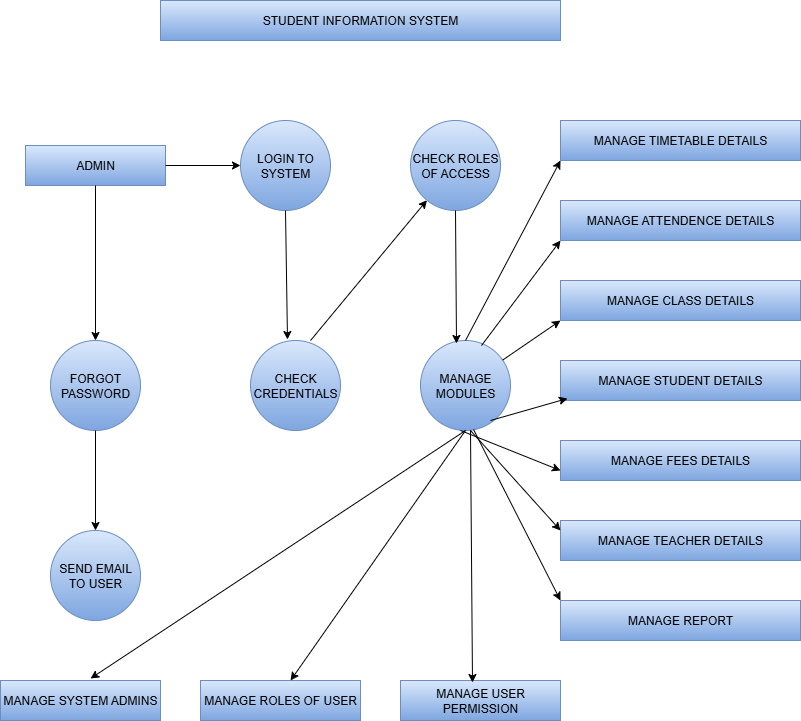

The diagram above was exported from draw.io. Its source (the exported page's mxGraphModel, read from the mxfile embedded in the PNG):
<mxGraphModel dx="872" dy="465" grid="1" gridSize="10" guides="1" tooltips="1" connect="1" arrows="1" fold="1" page="1" pageScale="1" pageWidth="850" pageHeight="1100" math="0" shadow="0">
  <root>
    <mxCell id="0" />
    <mxCell id="1" parent="0" />
    <mxCell id="Bk89SRWlJi07aHxVKpmh-1" value="STUDENT INFORMATION SYSTEM" style="rounded=0;whiteSpace=wrap;html=1;fillColor=#dae8fc;strokeColor=#6c8ebf;gradientColor=#7ea6e0;" vertex="1" parent="1">
      <mxGeometry x="200" y="40" width="400" height="40" as="geometry" />
    </mxCell>
    <mxCell id="Bk89SRWlJi07aHxVKpmh-2" value="ADMIN" style="rounded=0;whiteSpace=wrap;html=1;fillColor=#dae8fc;gradientColor=#7ea6e0;strokeColor=#6c8ebf;" vertex="1" parent="1">
      <mxGeometry x="65" y="185" width="140" height="40" as="geometry" />
    </mxCell>
    <mxCell id="Bk89SRWlJi07aHxVKpmh-3" value="LOGIN TO SYSTEM" style="ellipse;whiteSpace=wrap;html=1;aspect=fixed;fillColor=#dae8fc;strokeColor=#6c8ebf;gradientColor=#7ea6e0;" vertex="1" parent="1">
      <mxGeometry x="280" y="160" width="90" height="90" as="geometry" />
    </mxCell>
    <mxCell id="Bk89SRWlJi07aHxVKpmh-4" value="CHECK ROLES OF ACCESS" style="ellipse;whiteSpace=wrap;html=1;aspect=fixed;fillColor=#dae8fc;strokeColor=#6c8ebf;gradientColor=#7ea6e0;" vertex="1" parent="1">
      <mxGeometry x="450" y="160" width="90" height="90" as="geometry" />
    </mxCell>
    <mxCell id="Bk89SRWlJi07aHxVKpmh-6" value="SEND EMAIL TO USER" style="ellipse;whiteSpace=wrap;html=1;aspect=fixed;fillColor=#dae8fc;gradientColor=#7ea6e0;strokeColor=#6c8ebf;" vertex="1" parent="1">
      <mxGeometry x="90" y="570" width="90" height="90" as="geometry" />
    </mxCell>
    <mxCell id="Bk89SRWlJi07aHxVKpmh-7" value="FORGOT PASSWORD" style="ellipse;whiteSpace=wrap;html=1;aspect=fixed;fillColor=#dae8fc;gradientColor=#7ea6e0;strokeColor=#6c8ebf;" vertex="1" parent="1">
      <mxGeometry x="90" y="380" width="90" height="90" as="geometry" />
    </mxCell>
    <mxCell id="Bk89SRWlJi07aHxVKpmh-8" value="MANAGE MODULES" style="ellipse;whiteSpace=wrap;html=1;aspect=fixed;fillColor=#dae8fc;strokeColor=#6c8ebf;gradientColor=#7ea6e0;" vertex="1" parent="1">
      <mxGeometry x="460" y="380" width="90" height="90" as="geometry" />
    </mxCell>
    <mxCell id="Bk89SRWlJi07aHxVKpmh-9" value="CHECK CREDENTIALS" style="ellipse;whiteSpace=wrap;html=1;aspect=fixed;fillColor=#dae8fc;gradientColor=#7ea6e0;strokeColor=#6c8ebf;" vertex="1" parent="1">
      <mxGeometry x="290" y="380" width="90" height="90" as="geometry" />
    </mxCell>
    <mxCell id="Bk89SRWlJi07aHxVKpmh-17" value="MANAGE TIMETABLE DETAILS" style="rounded=0;whiteSpace=wrap;html=1;fillColor=#dae8fc;gradientColor=#7ea6e0;strokeColor=#6c8ebf;" vertex="1" parent="1">
      <mxGeometry x="600" y="160" width="240" height="40" as="geometry" />
    </mxCell>
    <mxCell id="Bk89SRWlJi07aHxVKpmh-18" value="MANAGE ATTENDENCE DETAILS" style="rounded=0;whiteSpace=wrap;html=1;fillColor=#dae8fc;gradientColor=#7ea6e0;strokeColor=#6c8ebf;" vertex="1" parent="1">
      <mxGeometry x="600" y="240" width="240" height="40" as="geometry" />
    </mxCell>
    <mxCell id="Bk89SRWlJi07aHxVKpmh-19" value="MANAGE CLASS DETAILS" style="rounded=0;whiteSpace=wrap;html=1;fillColor=#dae8fc;gradientColor=#7ea6e0;strokeColor=#6c8ebf;" vertex="1" parent="1">
      <mxGeometry x="600" y="320" width="240" height="40" as="geometry" />
    </mxCell>
    <mxCell id="Bk89SRWlJi07aHxVKpmh-20" value="MANAGE STUDENT DETAILS" style="rounded=0;whiteSpace=wrap;html=1;fillColor=#dae8fc;gradientColor=#7ea6e0;strokeColor=#6c8ebf;" vertex="1" parent="1">
      <mxGeometry x="600" y="400" width="240" height="40" as="geometry" />
    </mxCell>
    <mxCell id="Bk89SRWlJi07aHxVKpmh-21" value="MANAGE FEES DETAILS" style="rounded=0;whiteSpace=wrap;html=1;fillColor=#dae8fc;gradientColor=#7ea6e0;strokeColor=#6c8ebf;" vertex="1" parent="1">
      <mxGeometry x="600" y="480" width="240" height="40" as="geometry" />
    </mxCell>
    <mxCell id="Bk89SRWlJi07aHxVKpmh-22" value="MANAGE TEACHER DETAILS" style="rounded=0;whiteSpace=wrap;html=1;fillColor=#dae8fc;gradientColor=#7ea6e0;strokeColor=#6c8ebf;" vertex="1" parent="1">
      <mxGeometry x="600" y="560" width="240" height="40" as="geometry" />
    </mxCell>
    <mxCell id="Bk89SRWlJi07aHxVKpmh-23" value="MANAGE REPORT" style="rounded=0;whiteSpace=wrap;html=1;fillColor=#dae8fc;gradientColor=#7ea6e0;strokeColor=#6c8ebf;" vertex="1" parent="1">
      <mxGeometry x="600" y="640" width="240" height="40" as="geometry" />
    </mxCell>
    <mxCell id="Bk89SRWlJi07aHxVKpmh-24" value="MANAGE SYSTEM ADMINS" style="rounded=0;whiteSpace=wrap;html=1;fillColor=#dae8fc;gradientColor=#7ea6e0;strokeColor=#6c8ebf;" vertex="1" parent="1">
      <mxGeometry x="40" y="720" width="160" height="40" as="geometry" />
    </mxCell>
    <mxCell id="Bk89SRWlJi07aHxVKpmh-25" value="MANAGE ROLES OF USER" style="rounded=0;whiteSpace=wrap;html=1;fillColor=#dae8fc;gradientColor=#7ea6e0;strokeColor=#6c8ebf;" vertex="1" parent="1">
      <mxGeometry x="240" y="720" width="160" height="40" as="geometry" />
    </mxCell>
    <mxCell id="Bk89SRWlJi07aHxVKpmh-26" value="MANAGE USER PERMISSION" style="rounded=0;whiteSpace=wrap;html=1;fillColor=#dae8fc;gradientColor=#7ea6e0;strokeColor=#6c8ebf;" vertex="1" parent="1">
      <mxGeometry x="440" y="720" width="160" height="40" as="geometry" />
    </mxCell>
    <mxCell id="Bk89SRWlJi07aHxVKpmh-28" value="" style="endArrow=classic;html=1;rounded=0;exitX=0.5;exitY=1;exitDx=0;exitDy=0;entryX=0.411;entryY=-0.011;entryDx=0;entryDy=0;entryPerimeter=0;" edge="1" parent="1" source="Bk89SRWlJi07aHxVKpmh-3" target="Bk89SRWlJi07aHxVKpmh-9">
      <mxGeometry width="50" height="50" relative="1" as="geometry">
        <mxPoint x="440" y="340" as="sourcePoint" />
        <mxPoint x="490" y="290" as="targetPoint" />
      </mxGeometry>
    </mxCell>
    <mxCell id="Bk89SRWlJi07aHxVKpmh-29" value="" style="endArrow=classic;html=1;rounded=0;exitX=1;exitY=0.5;exitDx=0;exitDy=0;entryX=0;entryY=0.5;entryDx=0;entryDy=0;" edge="1" parent="1" source="Bk89SRWlJi07aHxVKpmh-2" target="Bk89SRWlJi07aHxVKpmh-3">
      <mxGeometry width="50" height="50" relative="1" as="geometry">
        <mxPoint x="340" y="350" as="sourcePoint" />
        <mxPoint x="390" y="300" as="targetPoint" />
      </mxGeometry>
    </mxCell>
    <mxCell id="Bk89SRWlJi07aHxVKpmh-32" value="" style="endArrow=classic;html=1;rounded=0;exitX=0.5;exitY=1;exitDx=0;exitDy=0;entryX=0.5;entryY=0;entryDx=0;entryDy=0;" edge="1" parent="1" source="Bk89SRWlJi07aHxVKpmh-2" target="Bk89SRWlJi07aHxVKpmh-7">
      <mxGeometry width="50" height="50" relative="1" as="geometry">
        <mxPoint x="440" y="340" as="sourcePoint" />
        <mxPoint x="490" y="290" as="targetPoint" />
      </mxGeometry>
    </mxCell>
    <mxCell id="Bk89SRWlJi07aHxVKpmh-33" value="" style="endArrow=classic;html=1;rounded=0;exitX=0.5;exitY=1;exitDx=0;exitDy=0;entryX=0.5;entryY=0;entryDx=0;entryDy=0;" edge="1" parent="1" source="Bk89SRWlJi07aHxVKpmh-7" target="Bk89SRWlJi07aHxVKpmh-6">
      <mxGeometry width="50" height="50" relative="1" as="geometry">
        <mxPoint x="440" y="340" as="sourcePoint" />
        <mxPoint x="490" y="290" as="targetPoint" />
      </mxGeometry>
    </mxCell>
    <mxCell id="Bk89SRWlJi07aHxVKpmh-34" value="" style="endArrow=classic;html=1;rounded=0;exitX=0.667;exitY=0;exitDx=0;exitDy=0;exitPerimeter=0;" edge="1" parent="1" source="Bk89SRWlJi07aHxVKpmh-9" target="Bk89SRWlJi07aHxVKpmh-4">
      <mxGeometry width="50" height="50" relative="1" as="geometry">
        <mxPoint x="440" y="350" as="sourcePoint" />
        <mxPoint x="490" y="300" as="targetPoint" />
      </mxGeometry>
    </mxCell>
    <mxCell id="Bk89SRWlJi07aHxVKpmh-35" value="" style="endArrow=classic;html=1;rounded=0;exitX=0.5;exitY=1;exitDx=0;exitDy=0;entryX=0.4;entryY=0.033;entryDx=0;entryDy=0;entryPerimeter=0;" edge="1" parent="1" source="Bk89SRWlJi07aHxVKpmh-4" target="Bk89SRWlJi07aHxVKpmh-8">
      <mxGeometry width="50" height="50" relative="1" as="geometry">
        <mxPoint x="440" y="350" as="sourcePoint" />
        <mxPoint x="490" y="300" as="targetPoint" />
      </mxGeometry>
    </mxCell>
    <mxCell id="Bk89SRWlJi07aHxVKpmh-36" value="" style="endArrow=classic;html=1;rounded=0;exitX=0.5;exitY=1;exitDx=0;exitDy=0;entryX=0.563;entryY=-0.05;entryDx=0;entryDy=0;entryPerimeter=0;" edge="1" parent="1" source="Bk89SRWlJi07aHxVKpmh-8" target="Bk89SRWlJi07aHxVKpmh-24">
      <mxGeometry width="50" height="50" relative="1" as="geometry">
        <mxPoint x="440" y="600" as="sourcePoint" />
        <mxPoint x="490" y="550" as="targetPoint" />
      </mxGeometry>
    </mxCell>
    <mxCell id="Bk89SRWlJi07aHxVKpmh-37" value="" style="endArrow=classic;html=1;rounded=0;exitX=0.5;exitY=1;exitDx=0;exitDy=0;entryX=0.563;entryY=0;entryDx=0;entryDy=0;entryPerimeter=0;" edge="1" parent="1" source="Bk89SRWlJi07aHxVKpmh-8" target="Bk89SRWlJi07aHxVKpmh-25">
      <mxGeometry width="50" height="50" relative="1" as="geometry">
        <mxPoint x="440" y="570" as="sourcePoint" />
        <mxPoint x="490" y="520" as="targetPoint" />
      </mxGeometry>
    </mxCell>
    <mxCell id="Bk89SRWlJi07aHxVKpmh-38" value="" style="endArrow=classic;html=1;rounded=0;entryX=0.45;entryY=0.05;entryDx=0;entryDy=0;entryPerimeter=0;" edge="1" parent="1" target="Bk89SRWlJi07aHxVKpmh-26">
      <mxGeometry width="50" height="50" relative="1" as="geometry">
        <mxPoint x="510" y="470" as="sourcePoint" />
        <mxPoint x="510" y="710" as="targetPoint" />
      </mxGeometry>
    </mxCell>
    <mxCell id="Bk89SRWlJi07aHxVKpmh-39" value="" style="endArrow=classic;html=1;rounded=0;exitX=0.589;exitY=0.989;exitDx=0;exitDy=0;exitPerimeter=0;entryX=0;entryY=0;entryDx=0;entryDy=0;" edge="1" parent="1" source="Bk89SRWlJi07aHxVKpmh-8" target="Bk89SRWlJi07aHxVKpmh-23">
      <mxGeometry width="50" height="50" relative="1" as="geometry">
        <mxPoint x="440" y="570" as="sourcePoint" />
        <mxPoint x="490" y="520" as="targetPoint" />
      </mxGeometry>
    </mxCell>
    <mxCell id="Bk89SRWlJi07aHxVKpmh-40" value="" style="endArrow=classic;html=1;rounded=0;entryX=0;entryY=0.25;entryDx=0;entryDy=0;" edge="1" parent="1" target="Bk89SRWlJi07aHxVKpmh-22">
      <mxGeometry width="50" height="50" relative="1" as="geometry">
        <mxPoint x="510" y="470" as="sourcePoint" />
        <mxPoint x="490" y="520" as="targetPoint" />
      </mxGeometry>
    </mxCell>
    <mxCell id="Bk89SRWlJi07aHxVKpmh-41" value="" style="endArrow=classic;html=1;rounded=0;entryX=0;entryY=0.75;entryDx=0;entryDy=0;" edge="1" parent="1" target="Bk89SRWlJi07aHxVKpmh-21">
      <mxGeometry width="50" height="50" relative="1" as="geometry">
        <mxPoint x="500" y="470" as="sourcePoint" />
        <mxPoint x="490" y="520" as="targetPoint" />
      </mxGeometry>
    </mxCell>
    <mxCell id="Bk89SRWlJi07aHxVKpmh-42" value="" style="endArrow=classic;html=1;rounded=0;entryX=0.029;entryY=0.95;entryDx=0;entryDy=0;entryPerimeter=0;exitX=0.778;exitY=0.889;exitDx=0;exitDy=0;exitPerimeter=0;" edge="1" parent="1" source="Bk89SRWlJi07aHxVKpmh-8" target="Bk89SRWlJi07aHxVKpmh-20">
      <mxGeometry width="50" height="50" relative="1" as="geometry">
        <mxPoint x="440" y="570" as="sourcePoint" />
        <mxPoint x="490" y="520" as="targetPoint" />
      </mxGeometry>
    </mxCell>
    <mxCell id="Bk89SRWlJi07aHxVKpmh-43" value="" style="endArrow=classic;html=1;rounded=0;entryX=0;entryY=1;entryDx=0;entryDy=0;" edge="1" parent="1" source="Bk89SRWlJi07aHxVKpmh-8" target="Bk89SRWlJi07aHxVKpmh-19">
      <mxGeometry width="50" height="50" relative="1" as="geometry">
        <mxPoint x="440" y="570" as="sourcePoint" />
        <mxPoint x="490" y="520" as="targetPoint" />
      </mxGeometry>
    </mxCell>
    <mxCell id="Bk89SRWlJi07aHxVKpmh-44" value="" style="endArrow=classic;html=1;rounded=0;entryX=0;entryY=1;entryDx=0;entryDy=0;exitX=0.678;exitY=0.056;exitDx=0;exitDy=0;exitPerimeter=0;" edge="1" parent="1" source="Bk89SRWlJi07aHxVKpmh-8" target="Bk89SRWlJi07aHxVKpmh-18">
      <mxGeometry width="50" height="50" relative="1" as="geometry">
        <mxPoint x="440" y="470" as="sourcePoint" />
        <mxPoint x="490" y="420" as="targetPoint" />
      </mxGeometry>
    </mxCell>
    <mxCell id="Bk89SRWlJi07aHxVKpmh-45" value="" style="endArrow=classic;html=1;rounded=0;entryX=0;entryY=1;entryDx=0;entryDy=0;exitX=0.5;exitY=0;exitDx=0;exitDy=0;" edge="1" parent="1" source="Bk89SRWlJi07aHxVKpmh-8" target="Bk89SRWlJi07aHxVKpmh-17">
      <mxGeometry width="50" height="50" relative="1" as="geometry">
        <mxPoint x="440" y="370" as="sourcePoint" />
        <mxPoint x="490" y="320" as="targetPoint" />
      </mxGeometry>
    </mxCell>
  </root>
</mxGraphModel>